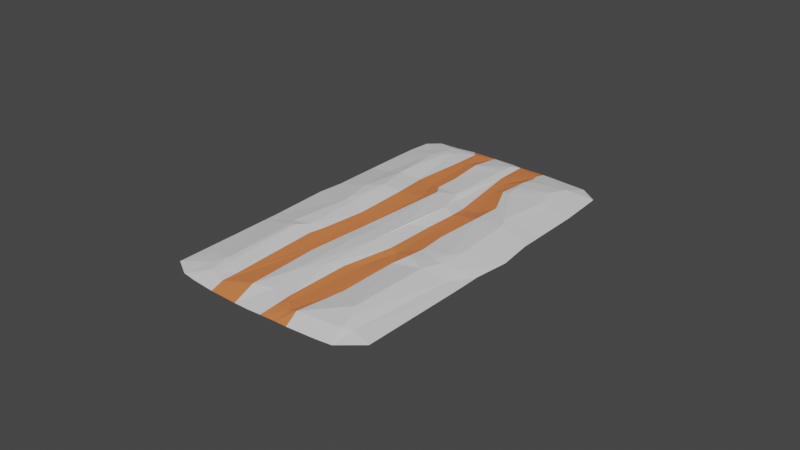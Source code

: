 # Source: road1.blend  (saved by Blender 3.6.11; exported with 4.5.12 LTS)
import bpy
from mathutils import Matrix  # noqa: F401  (used for matrix-valued properties, if any)

bpy.ops.wm.read_factory_settings(use_empty=True)
scene = bpy.context.scene
scene.name = 'Scene'

# ---- materials (node trees are filled in below, after node groups)
mat_material_001 = bpy.data.materials.new('Material.001')
mat_material_001.use_transparent_shadow = False
mat_material_002 = bpy.data.materials.new('Material.002')
mat_material_002.use_transparent_shadow = False

# ---- material node trees
mat_material_001.use_nodes = True; mat_material_001.node_tree.nodes.clear()
_N = mat_material_001.node_tree.nodes; _L = mat_material_001.node_tree.links
n0 = _N.new('ShaderNodeBsdfPrincipled'); n0.name = 'Principled BSDF'; n0.location = (10, 300)
n0.distribution = 'GGX'
n0.subsurface_method = 'RANDOM_WALK_SKIN'
n0.inputs[3].default_value = 1.45
n0.inputs[27].default_value = (0.0, 0.0, 0.0, 1.0)
n0.inputs[28].default_value = 1.0
n1 = _N.new('ShaderNodeOutputMaterial'); n1.name = 'Material Output'; n1.location = (300, 300)
_L.new(n0.outputs[0], n1.inputs[0])
n1.is_active_output = True
mat_material_002.use_nodes = True; mat_material_002.node_tree.nodes.clear()
_N = mat_material_002.node_tree.nodes; _L = mat_material_002.node_tree.links
n0 = _N.new('ShaderNodeBsdfPrincipled'); n0.name = 'Principled BSDF'; n0.location = (10, 300)
n0.distribution = 'GGX'
n0.subsurface_method = 'RANDOM_WALK_SKIN'
n0.inputs[0].default_value = (0.8, 0.2239, 0.07232, 1.0)
n0.inputs[3].default_value = 1.45
n0.inputs[27].default_value = (0.0, 0.0, 0.0, 1.0)
n0.inputs[28].default_value = 1.0
n1 = _N.new('ShaderNodeOutputMaterial'); n1.name = 'Material Output'; n1.location = (300, 300)
_L.new(n0.outputs[0], n1.inputs[0])
n1.is_active_output = True

# ---- world
world_world = bpy.data.worlds.new('World'); scene.world = world_world
world_world.use_nodes = True; world_world.node_tree.nodes.clear()
_N = world_world.node_tree.nodes; _L = world_world.node_tree.links
n0 = _N.new('ShaderNodeOutputWorld'); n0.name = 'World Output'; n0.location = (300, 300)
n1 = _N.new('ShaderNodeBackground'); n1.name = 'Background'; n1.location = (10, 300)
n1.inputs[0].default_value = (0.05088, 0.05088, 0.05088, 1.0)
_L.new(n1.outputs[0], n0.inputs[0])
n0.is_active_output = True
world_world.color = (0.05088, 0.05088, 0.05088)
world_world.use_sun_shadow = False
world_world.sun_shadow_jitter_overblur = 0.0

# ---- meshes
me_mesh = bpy.data.meshes.new('Mesh')
me_mesh.from_pydata([(-3.421, 7.451e-09, 5.387), (-1.53, 7.451e-09, 5.917), (-0.00869, 7.451e-09, 5.948), (0.6808, 0.09982, -4.222), (-0.7965, 7.451e-09, -5.936), (-0.7811, 0.1523, 5.114), (-2.297, 7.451e-09, -5.867), (-2.332, 7.451e-09, 5.835), (3.382, 7.451e-09, 5.21), (-2.296, 0.1936, 4.602), (-3.434, 7.451e-09, -4.779), (1.156, 7.451e-09, -5.889), (2.148, 7.451e-09, 5.854), (3.358, 7.451e-09, -5.312), (2.448, 0.2355, -1.728), (3.445, 7.451e-09, 0.8273), (-2.5, 0.1913, 1.843), (2.391, 0.1935, 4.637), (1.501, 0.2054, 1.363), (1.517, 0.168, 0.7794), (-0.8429, 0.113, 1.669), (-1.402, 0.1677, -1.728), (-1.97, 0.2733, -1.621), (0.0488, 0.1784, 3.029), (-0.9773, 0.11, -2.734), (-0.1653, 0.138, 4.882), (0.8302, 7.451e-09, 5.91), (0.1008, 0.1364, -5.118), (3.447, 7.451e-09, -3.755), (-3.447, 7.451e-09, -3.563), (-2.275, 0.08649, 5.481), (3.447, 7.451e-09, 1.745), (-3.358, 7.451e-09, -5.503), (2.419, 0.1898, 1.127), (-3.443, 7.451e-09, 2.104), (-1.977, 0.135, -5.143), (-1.55, 0.1114, -2.905), (0.699, 0.1094, 1.208), (2.46, 0.1877, -3.757), (2.252, 0.2224, -2.117), (-2.243, 0.219, -2.759), (1.573, 0.1989, -1.654), (-3.426, 7.451e-09, 4.553), (1.296, 0.225, -4.149), (-2.23, 0.2187, -3.573), (-1.403, 0.1089, -4.818), (-3.447, 7.451e-09, 1.651), (0.136, 0.2184, -2.599), (-1.15, 0.1011, 2.425), (0.1243, 0.1975, 1.231), (-0.4186, 0.2177, -2.338), (-0.3167, 0.1645, -4.286), (0.8252, 0.106, -3.591), (2.979, 0.09888, 0.9295), (-2.344, 0.09428, -5.578), (1.358, 0.2377, -3.609), (2.75, 7.451e-09, -5.756), (-2.356, 0.236, 2.095), (0.3688, 0.09398, -4.666), (2.747, 0.08896, 5.076), (2.69, 7.451e-09, 5.793), (1.072, 0.1347, 5.358), (-2.609, 0.1173, -4.998), (2.261, 0.1991, -4.546), (-2.213, 0.2486, 2.081), (-1.962, 0.1931, 1.675), (-2.923, 0.08201, 4.442), (1.122, 0.05851, -5.542), (0.2632, 7.451e-09, -5.879), (0.9065, 7.451e-09, -5.883), (-1.424, 0.07167, -5.667), (-0.601, 7.451e-09, 5.948), (2.494, 0.125, -5.183), (-2.235, 0.1268, 5.278), (1.417, 0.1566, -4.964), (1.185, 0.176, -4.675), (-2.144, 0.1592, -5.019), (-1.601, 0.08788, 5.453), (-1.913, 0.1138, 5.337), (0.0942, 0.09077, -5.619), (3.447, -7.451e-09, -1.432), (-3.445, -7.451e-09, -1.177), (-0.6453, 0.1697, -3.524), (1.103, 0.1853, -3.705), (2.816, 0.1086, -3.741), (-0.9174, 0.1113, 2.717), (0.8625, 0.08759, 5.411), (2.206, 0.2099, 1.701), (-0.6903, 0.149, -2.744), (1.307, 0.1208, 1.9), (-1.682, 0.1239, 2.032), (-0.4057, 0.1911, 3.973), (1.02, 0.1043, 1.315), (2.113, 0.1874, 1.082), (-2.978, 7.451e-09, -5.843), (-2.553, 0.1172, 4.959), (-0.1526, 7.451e-09, 5.955), (-2.076, 0.1885, 4.672), (1.287, 0.1091, 3.795), (-2.811, 7.451e-09, 5.755), (-0.04141, 7.451e-09, -5.927), (0.3208, 7.451e-09, 5.928), (1.204, 0.1103, -5.152), (2.45, 0.1461, 5.219), (-0.7806, 0.1642, -4.827), (-2.448, 0.2354, -1.242), (0.4176, 0.2179, -1.678), (0.8124, 0.1394, -1.46), (-1.582, 0.1024, 4.911), (2.993, 0.0438, 1.624), (1.239, 7.451e-09, 5.909), (-2.443, 0.1762, -4.563), (0.3363, 0.08671, 4.858), (-3.443, 7.451e-09, -4.331), (-2.346, 0.1531, -5.011), (2.163, 0.2342, 4.353), (-1.184, 7.451e-09, 5.929), (-1.657, 7.451e-09, -5.952), (-1.088, 0.1139, -4.748), (1.088, 0.1539, -1.599), (-0.6614, 0.1597, -1.918), (-1.074, 0.1564, -1.738), (0.3512, 0.1369, -2.346), (0.7471, 0.08902, -2.089), (0.9974, 0.09168, -2.09), (1.244, 0.1058, -2.09), (1.601, 0.1823, -2.62), (3.447, 7.451e-09, -2.17), (-1.223, 0.1117, -2.821), (-2.728, 0.1017, -2.722), (-3.446, 7.451e-09, -2.714), (-0.4126, 0.1778, 1.464), (-1.088, 0.105, 1.652), (-1.303, 0.112, 1.455), (-1.575, 0.121, 1.488), (0.3883, 0.1067, 2.803), (0.6912, 0.06044, 2.402), (1.019, 0.1026, 2.23), (3.579, 7.451e-09, -0.2875), (-3.523, 7.451e-09, -0.3785), (-1.414, 0.12, 0.05888), (0.7223, 0.1064, -0.5224), (-2.248, 0.2108, -0.137), (2.519, 0.1963, 0.3897), (2.324, 0.2163, 0.6144), (1.435, 0.1524, -0.145), (0.1576, 0.1849, -0.01332), (0.1933, 0.2192, 0.04686), (0.995, 0.1049, -0.2711), (-2.013, 0.2108, -0.2752), (-0.3063, 0.1737, 0.4527), (-0.76, 0.112, 0.651), (-1.13, 0.1064, 0.3854), (0.5757, 0.09936, 5.106), (0.3632, 0.06753, 5.423), (-0.7228, 0.1032, 5.383)], [], [(10, 113, 111), (111, 114, 62), (23, 135, 37), (2, 101, 25), (6, 54, 117), (2, 25, 96), (17, 103, 59), (1, 30, 7), (3, 102, 67), (4, 70, 118), (9, 73, 97), (39, 127, 84), (91, 20, 85), (23, 37, 49), (106, 146, 141), (22, 105, 142), (19, 92, 18), (49, 131, 91), (64, 65, 57), (33, 109, 53), (15, 109, 31), (89, 86, 98), (108, 85, 48), (91, 85, 5), (5, 85, 77), (50, 106, 47), (128, 36, 21), (24, 82, 118), (105, 40, 129), (111, 44, 76), (27, 47, 58), (58, 47, 122), (27, 51, 47), (108, 78, 77), (0, 99, 95), (71, 77, 116), (20, 132, 48), (19, 145, 148, 92), (135, 136, 92, 37), (11, 69, 67), (108, 64, 97), (115, 61, 17), (64, 57, 9), (27, 68, 79), (32, 54, 94), (4, 79, 100), (118, 104, 4), (53, 138, 143), (94, 54, 6), (63, 55, 38), (43, 55, 63), (38, 55, 39), (79, 68, 100), (9, 57, 34), (34, 57, 16), (115, 89, 98), (87, 18, 89), (59, 60, 8), (98, 61, 115), (17, 61, 103), (10, 62, 32), (111, 62, 10), (19, 144, 145), (39, 41, 14), (39, 83, 126), (86, 153, 154), (91, 112, 23), (112, 91, 25), (97, 64, 9), (65, 64, 90), (66, 42, 0), (66, 34, 42), (67, 68, 58), (67, 69, 68), (58, 68, 27), (67, 58, 3), (86, 26, 61), (61, 110, 12), (61, 26, 110), (48, 133, 134, 90), (48, 132, 133), (155, 71, 25), (5, 155, 25), (116, 77, 1), (13, 56, 72), (12, 60, 61), (73, 99, 30), (95, 73, 9), (95, 99, 73), (75, 102, 3), (102, 74, 72), (75, 74, 102), (55, 43, 83), (43, 75, 83), (63, 75, 43), (76, 114, 111), (114, 76, 54), (54, 76, 35), (77, 78, 30), (77, 30, 1), (22, 21, 36), (40, 22, 36), (47, 51, 82), (81, 105, 129, 130), (46, 142, 139), (76, 44, 35), (111, 40, 44), (39, 55, 83), (118, 45, 24), (88, 82, 24), (104, 118, 82), (24, 128, 21), (35, 36, 45), (126, 83, 52), (84, 38, 39), (13, 72, 28), (72, 84, 28), (38, 84, 72), (49, 146, 147), (77, 85, 108), (48, 85, 20), (59, 109, 17), (31, 109, 59), (53, 109, 15), (53, 143, 33), (22, 40, 105), (57, 65, 16), (16, 46, 34), (106, 141, 107), (47, 88, 50), (82, 88, 47), (37, 92, 148, 141), (136, 137, 92), (137, 89, 92), (87, 109, 33), (115, 17, 87), (22, 142, 149), (65, 90, 134), (108, 48, 90), (91, 131, 20), (49, 91, 23), (18, 93, 19), (22, 149, 140, 21), (89, 18, 92), (87, 93, 18), (33, 93, 87), (36, 44, 40), (36, 35, 44), (84, 127, 28), (104, 51, 27), (51, 104, 82), (79, 104, 27), (4, 104, 79), (97, 78, 108), (97, 73, 78), (78, 73, 30), (45, 70, 35), (118, 70, 45), (83, 75, 52), (75, 3, 52), (67, 72, 11), (67, 102, 72), (60, 103, 61), (59, 103, 60), (96, 25, 71), (50, 88, 24), (117, 70, 4), (70, 54, 35), (117, 54, 70), (86, 101, 26), (154, 101, 86), (95, 66, 0), (66, 9, 34), (95, 9, 66), (64, 108, 90), (91, 5, 25), (63, 74, 75), (72, 74, 63), (59, 8, 31), (115, 87, 89), (98, 86, 61), (11, 72, 56), (38, 72, 63), (62, 54, 32), (62, 114, 54), (30, 99, 7), (111, 113, 29), (125, 126, 52), (124, 125, 52), (124, 52, 3), (123, 124, 3, 58), (122, 123, 58), (50, 24, 120), (121, 120, 24), (21, 121, 24), (14, 138, 80), (122, 47, 106), (106, 107, 123, 122), (107, 124, 123), (107, 119, 125, 124), (119, 41, 126, 125), (39, 126, 41), (14, 80, 127, 39), (45, 128, 24), (45, 36, 128), (129, 40, 111), (129, 111, 29), (130, 129, 29), (50, 150, 147), (20, 131, 150, 151), (50, 120, 151), (132, 20, 151, 152), (133, 132, 152, 140), (134, 133, 140), (65, 134, 140), (23, 112, 135), (136, 153, 86, 137), (86, 89, 137), (17, 109, 87), (141, 146, 49, 37), (142, 46, 16), (148, 119, 107), (148, 145, 41, 119), (143, 14, 41, 144), (145, 144, 41), (139, 142, 105, 81), (147, 106, 50), (141, 148, 107), (149, 142, 16, 65), (143, 144, 93, 33), (144, 19, 93), (140, 149, 65), (138, 53, 15), (147, 150, 131, 49), (151, 150, 50), (152, 151, 120, 121), (140, 152, 121, 21), (147, 146, 106), (112, 153, 136, 135), (154, 153, 112), (25, 101, 154), (154, 112, 25), (77, 155, 5), (77, 71, 155), (143, 138, 14)])
me_mesh.polygons.foreach_set('use_smooth', [True] * 245)
me_mesh.polygons.foreach_set('material_index', [0, 0, 0, 0, 0, 0, 0, 0, 1, 1, 0, 0, 0, 0, 0, 0, 1, 0, 0, 0, 0, 1, 1, 0, 1, 0, 1, 1, 0, 0, 0, 0, 0, 0, 0, 1, 1, 1, 1, 1, 0, 0, 0, 0, 0, 0, 1, 0, 0, 0, 0, 0, 0, 0, 0, 0, 0, 0, 0, 0, 0, 0, 0, 0, 0, 1, 0, 0, 0, 0, 0, 0, 1, 1, 0, 1, 1, 0, 1, 1, 1, 0, 0, 1, 0, 0, 0, 0, 0, 1, 0, 0, 0, 0, 0, 0, 0, 0, 0, 0, 0, 0, 0, 0, 0, 0, 0, 0, 1, 1, 1, 1, 0, 1, 0, 0, 0, 0, 0, 1, 1, 0, 0, 0, 0, 0, 0, 0, 0, 0, 0, 1, 1, 1, 0, 0, 0, 0, 1, 0, 0, 0, 0, 1, 0, 0, 0, 0, 0, 0, 0, 0, 0, 0, 0, 0, 0, 1, 1, 1, 0, 0, 0, 0, 0, 1, 1, 0, 0, 1, 1, 0, 0, 0, 0, 0, 0, 0, 0, 0, 1, 0, 0, 0, 0, 0, 0, 1, 1, 1, 1, 0, 1, 1, 1, 0, 0, 0, 1, 1, 1, 0, 0, 1, 1, 0, 0, 0, 0, 0, 1, 1, 1, 1, 0, 0, 1, 1, 0, 0, 0, 1, 1, 0, 0, 0, 0, 1, 0, 0, 0, 0, 0, 0, 0, 1, 1, 0, 1, 1, 0, 0, 1, 1, 0])
_k = set([(0, 66), (0, 95), (1, 30), (1, 77), (3, 52), (3, 58), (3, 67), (3, 75), (3, 102), (3, 124), (4, 70), (4, 79), (4, 104), (4, 118), (5, 25), (5, 77), (5, 85), (5, 91), (5, 155), (6, 54), (8, 59), (9, 34), (9, 57), (9, 64), (9, 66), (9, 73), (9, 95), (9, 97), (10, 62), (10, 111), (11, 72), (13, 72), (14, 39), (14, 41), (14, 80), (14, 138), (14, 143), (15, 53), (15, 109), (16, 34), (16, 46), (16, 57), (16, 65), (16, 142), (17, 59), (17, 87), (17, 103), (17, 109), (17, 115), (18, 19), (18, 87), (18, 89), (18, 92), (18, 93), (19, 92), (19, 93), (19, 144), (19, 145), (20, 48), (20, 85), (20, 91), (20, 151), (21, 22), (21, 36), (21, 121), (21, 128), (21, 140), (22, 40), (22, 105), (22, 142), (22, 149), (23, 37), (23, 49), (23, 91), (23, 112), (24, 45), (24, 50), (24, 82), (24, 88), (24, 118), (24, 120), (24, 121), (24, 128), (25, 71), (25, 91), (25, 112), (25, 154), (26, 61), (26, 86), (27, 47), (27, 51), (27, 58), (27, 68), (27, 79), (27, 104), (28, 72), (28, 84), (29, 111), (29, 129), (30, 73), (30, 99), (31, 59), (32, 54), (32, 62), (33, 53), (33, 87), (33, 93), (33, 109), (33, 143), (34, 57), (34, 66), (35, 36), (35, 44), (35, 45), (35, 54), (35, 70), (35, 76), (36, 40), (36, 44), (36, 45), (36, 128), (37, 49), (37, 92), (37, 135), (37, 141), (38, 39), (38, 55), (38, 63), (38, 84), (39, 41), (39, 55), (39, 83), (39, 84), (39, 126), (39, 127), (40, 44), (40, 105), (40, 111), (40, 129), (41, 119), (41, 126), (41, 144), (41, 145), (43, 55), (43, 63), (43, 75), (43, 83), (44, 76), (44, 111), (45, 70), (45, 118), (45, 128), (46, 142), (47, 50), (47, 51), (47, 58), (47, 82), (47, 88), (47, 106), (47, 122), (48, 108), (48, 132), (49, 91), (49, 131), (49, 146), (49, 147), (50, 88), (50, 120), (50, 147), (50, 150), (50, 151), (51, 82), (51, 104), (52, 75), (52, 83), (52, 124), (52, 125), (52, 126), (53, 109), (53, 138), (53, 143), (54, 62), (54, 70), (54, 76), (54, 94), (54, 114), (54, 117), (55, 63), (55, 83), (56, 72), (57, 64), (57, 65), (58, 67), (58, 68), (58, 122), (58, 123), (59, 60), (59, 103), (59, 109), (60, 61), (60, 103), (61, 86), (61, 98), (61, 103), (61, 110), (61, 115), (62, 111), (62, 114), (63, 72), (63, 74), (64, 65), (64, 97), (64, 108), (65, 90), (65, 134), (65, 140), (65, 149), (66, 95), (67, 68), (67, 72), (68, 79), (70, 118), (71, 155), (72, 74), (72, 84), (72, 102), (73, 78), (73, 97), (73, 99), (74, 75), (74, 102), (75, 83), (75, 102), (76, 111), (76, 114), (77, 78), (77, 85), (77, 108), (78, 97), (78, 108), (79, 100), (79, 104), (81, 105), (82, 88), (82, 104), (83, 126), (85, 91), (85, 108), (86, 89), (86, 98), (86, 101), (86, 137), (86, 153), (86, 154), (87, 89), (87, 93), (87, 109), (87, 115), (89, 92), (89, 98), (89, 115), (90, 108), (90, 134), (91, 112), (91, 131), (92, 136), (92, 137), (92, 148), (93, 144), (95, 99), (97, 108), (101, 154), (104, 118), (105, 129), (105, 142), (106, 107), (106, 122), (106, 141), (106, 146), (106, 147), (107, 119), (107, 123), (107, 124), (107, 141), (111, 114), (111, 129), (112, 135), (112, 153), (112, 154), (119, 125), (119, 148), (120, 121), (120, 151), (121, 152), (122, 123), (123, 124), (124, 125), (125, 126), (129, 130), (131, 150), (132, 133), (132, 152), (134, 140), (135, 136), (136, 137), (136, 153), (139, 142), (140, 149), (140, 152), (141, 146), (141, 148), (142, 149), (143, 144), (144, 145), (145, 148), (146, 147), (147, 150), (150, 151), (151, 152), (153, 154)])
me_mesh.attributes.new('sharp_edge', 'BOOLEAN', 'EDGE').data.foreach_set('value', [ (min(e.vertices), max(e.vertices)) in _k for e in me_mesh.edges])
_uv = me_mesh.uv_layers.new(name='map1')
_uv.uv.foreach_set('vector', [0.4361, 0.3065, 0.4361, 0.3065, 0.4361, 0.3065, 0.4361, 0.3065, 0.4361, 0.3065, 0.4361, 0.3065, 0.4361, 0.2784, 0.4361, 0.2784, 0.4361, 0.2784, 0.4361, 0.3065, 0.4361, 0.3065, 0.4361, 0.3065, 0.4361, 0.3065, 0.4361, 0.3065, 0.4361, 0.3065, 0.4361, 0.3065, 0.4361, 0.3065, 0.4361, 0.3065, 0.4361, 0.3065, 0.4361, 0.3065, 0.4361, 0.3065, 0.4361, 0.3065, 0.4361, 0.3065, 0.4361, 0.3065, 0.4361, 0.3065, 0.4361, 0.3065, 0.4361, 0.3065, 0.4361, 0.2784, 0.4361, 0.2784, 0.4361, 0.2784, 0.4361, 0.3065, 0.4361, 0.3065, 0.4361, 0.3065, 0.4361, 0.3065, 0.4361, 0.3065, 0.4361, 0.3065, 0.4361, 0.3065, 0.4361, 0.3065, 0.4361, 0.3065, 0.4361, 0.2784, 0.4361, 0.2784, 0.4361, 0.2784, 0.4361, 0.2784, 0.4361, 0.2784, 0.4361, 0.2784, 0.4361, 0.3065, 0.4361, 0.3065, 0.4361, 0.3065, 0.4361, 0.3065, 0.4361, 0.3065, 0.4361, 0.3065, 0.4361, 0.3065, 0.4361, 0.3065, 0.4361, 0.3065, 0.4361, 0.3065, 0.4361, 0.3065, 0.4361, 0.3065, 0.4361, 0.3065, 0.4361, 0.3065, 0.4361, 0.3065, 0.4361, 0.3065, 0.4361, 0.3065, 0.4361, 0.3065, 0.4361, 0.3065, 0.4361, 0.3065, 0.4361, 0.3065, 0.4361, 0.2784, 0.4361, 0.2784, 0.4361, 0.2784, 0.4361, 0.3065, 0.4361, 0.3065, 0.4361, 0.3065, 0.4361, 0.2784, 0.4361, 0.2784, 0.4361, 0.2784, 0.4361, 0.3065, 0.4361, 0.3065, 0.4361, 0.3065, 0.4361, 0.3065, 0.4361, 0.3065, 0.4361, 0.3065, 0.4361, 0.2784, 0.4361, 0.2784, 0.4361, 0.2784, 0.4361, 0.3065, 0.4361, 0.3065, 0.4361, 0.3065, 0.4361, 0.3065, 0.4361, 0.3065, 0.4361, 0.3065, 0.4361, 0.3065, 0.4361, 0.3065, 0.4361, 0.3065, 0.4361, 0.3065, 0.4361, 0.3065, 0.4361, 0.3065, 0.4361, 0.3065, 0.4361, 0.3065, 0.4361, 0.3065, 0.4361, 0.3065, 0.4361, 0.3065, 0.4361, 0.3065, 0.4361, 0.3065, 0.4361, 0.3065, 0.4361, 0.3065, 0.4361, 0.2784, 0.4361, 0.2784, 0.4361, 0.2784, 0.4361, 0.2784, 0.4361, 0.2784, 0.4361, 0.2784, 0.4361, 0.3065, 0.4361, 0.3065, 0.4361, 0.3065, 0.4361, 0.3065, 0.4361, 0.2784, 0.4361, 0.2784, 0.4361, 0.2784, 0.4361, 0.2784, 0.4361, 0.3065, 0.4361, 0.3065, 0.4361, 0.3065, 0.4361, 0.3065, 0.4361, 0.3065, 0.4361, 0.3065, 0.4361, 0.3065, 0.4361, 0.3065, 0.4361, 0.3065, 0.4361, 0.3065, 0.4361, 0.3065, 0.4361, 0.3065, 0.4361, 0.3065, 0.4361, 0.3065, 0.4361, 0.3065, 0.4361, 0.3065, 0.4361, 0.3065, 0.4361, 0.3065, 0.4361, 0.3065, 0.4361, 0.3065, 0.4361, 0.3065, 0.4361, 0.2784, 0.4361, 0.2784, 0.4361, 0.2784, 0.4361, 0.3065, 0.4361, 0.3065, 0.4361, 0.3065, 0.4361, 0.3065, 0.4361, 0.3065, 0.4361, 0.3065, 0.4361, 0.3065, 0.4361, 0.3065, 0.4361, 0.3065, 0.4361, 0.3065, 0.4361, 0.3065, 0.4361, 0.3065, 0.4361, 0.3065, 0.4361, 0.3065, 0.4361, 0.3065, 0.4361, 0.3065, 0.4361, 0.3065, 0.4361, 0.3065, 0.4361, 0.3065, 0.4361, 0.3065, 0.4361, 0.3065, 0.4361, 0.3065, 0.4361, 0.3065, 0.4361, 0.3065, 0.4361, 0.3065, 0.4361, 0.3065, 0.4361, 0.3065, 0.4361, 0.3065, 0.4361, 0.3065, 0.4361, 0.3065, 0.4361, 0.3065, 0.4361, 0.3065, 0.4361, 0.3065, 0.4361, 0.3065, 0.4361, 0.3065, 0.4361, 0.3065, 0.4361, 0.3065, 0.4361, 0.3065, 0.4361, 0.3065, 0.4361, 0.3065, 0.4361, 0.3065, 0.4361, 0.3065, 0.4361, 0.3065, 0.4361, 0.3065, 0.4361, 0.3065, 0.4361, 0.3065, 0.4361, 0.3065, 0.4361, 0.3065, 0.4361, 0.3065, 0.4361, 0.3065, 0.4361, 0.3065, 0.4361, 0.3065, 0.4361, 0.3065, 0.4361, 0.3065, 0.4361, 0.2784, 0.4361, 0.2784, 0.4361, 0.2784, 0.4361, 0.3065, 0.4361, 0.3065, 0.4361, 0.3065, 0.4361, 0.3065, 0.4361, 0.3065, 0.4361, 0.3065, 0.4361, 0.3065, 0.4361, 0.3065, 0.4361, 0.3065, 0.4361, 0.3065, 0.4361, 0.3065, 0.4361, 0.3065, 0.4361, 0.3065, 0.4361, 0.3065, 0.4361, 0.3065, 0.4361, 0.3065, 0.4361, 0.3065, 0.4361, 0.3065, 0.4361, 0.2784, 0.4361, 0.2784, 0.4361, 0.2784, 0.4361, 0.2784, 0.4361, 0.2784, 0.4361, 0.2784, 0.4361, 0.3065, 0.4361, 0.3065, 0.4361, 0.3065, 0.4361, 0.2784, 0.4361, 0.2784, 0.4361, 0.2784, 0.4361, 0.3065, 0.4361, 0.3065, 0.4361, 0.3065, 0.4361, 0.3065, 0.4361, 0.3065, 0.4361, 0.3065, 0.4361, 0.3065, 0.4361, 0.3065, 0.4361, 0.3065, 0.4361, 0.2784, 0.4361, 0.2784, 0.4361, 0.2784, 0.4361, 0.2784, 0.4361, 0.2784, 0.4361, 0.2784, 0.4361, 0.2784, 0.4362, 0.3064, 0.4362, 0.3064, 0.4362, 0.3064, 0.4362, 0.3064, 0.4362, 0.3064, 0.4362, 0.3064, 0.4361, 0.2784, 0.4361, 0.2784, 0.4361, 0.2784, 0.4361, 0.3065, 0.4361, 0.3065, 0.4361, 0.3065, 0.4361, 0.3065, 0.4361, 0.3065, 0.4361, 0.3065, 0.4361, 0.3065, 0.4361, 0.3065, 0.4361, 0.3065, 0.4361, 0.3065, 0.4361, 0.3065, 0.4361, 0.3065, 0.4361, 0.3065, 0.4361, 0.3065, 0.4361, 0.3065, 0.4361, 0.3065, 0.4361, 0.3065, 0.4361, 0.3065, 0.4361, 0.3065, 0.4361, 0.3065, 0.4361, 0.3065, 0.4361, 0.3065, 0.4361, 0.3065, 0.4361, 0.3065, 0.4361, 0.3065, 0.4361, 0.3065, 0.4361, 0.3065, 0.4361, 0.3065, 0.4361, 0.3065, 0.4361, 0.3065, 0.4361, 0.3065, 0.4361, 0.3065, 0.4361, 0.3065, 0.4361, 0.3065, 0.4361, 0.3065, 0.4361, 0.3065, 0.4361, 0.3065, 0.4361, 0.3065, 0.4361, 0.3065, 0.4361, 0.3065, 0.4361, 0.3065, 0.4361, 0.3065, 0.4361, 0.3065, 0.4361, 0.3065, 0.4361, 0.3065, 0.4361, 0.3065, 0.4361, 0.3065, 0.4361, 0.3065, 0.4361, 0.3065, 0.4361, 0.3065, 0.4361, 0.3065, 0.4361, 0.3065, 0.4361, 0.3065, 0.4361, 0.3065, 0.4361, 0.3065, 0.4361, 0.3065, 0.4361, 0.3065, 0.4361, 0.3065, 0.4361, 0.3065, 0.4361, 0.3065, 0.4361, 0.3065, 0.4361, 0.3065, 0.4361, 0.3065, 0.4361, 0.3065, 0.4361, 0.3065, 0.4361, 0.3065, 0.4361, 0.3065, 0.4361, 0.3065, 0.4361, 0.3065, 0.4361, 0.3065, 0.4361, 0.3065, 0.4361, 0.3065, 0.4361, 0.3065, 0.4361, 0.2784, 0.4361, 0.2784, 0.4361, 0.2784, 0.4361, 0.2784, 0.4361, 0.2784, 0.4361, 0.2784, 0.4361, 0.2784, 0.4361, 0.2784, 0.4361, 0.2784, 0.4361, 0.2784, 0.4361, 0.2784, 0.4361, 0.2784, 0.4361, 0.3065, 0.4361, 0.3065, 0.4361, 0.3065, 0.4361, 0.3065, 0.4361, 0.3065, 0.4361, 0.3065, 0.4361, 0.3065, 0.4361, 0.3065, 0.4361, 0.3065, 0.4361, 0.3065, 0.4361, 0.3065, 0.4361, 0.3065, 0.4361, 0.3065, 0.4361, 0.3065, 0.4361, 0.3065, 0.4361, 0.3065, 0.4361, 0.3065, 0.4361, 0.3065, 0.4361, 0.3065, 0.4361, 0.3065, 0.4361, 0.3065, 0.4361, 0.2784, 0.4361, 0.2784, 0.4361, 0.2784, 0.4361, 0.2784, 0.4361, 0.2784, 0.4361, 0.2784, 0.4361, 0.3065, 0.4361, 0.3065, 0.4361, 0.3065, 0.4361, 0.3065, 0.4361, 0.3065, 0.4361, 0.3065, 0.4361, 0.3065, 0.4361, 0.3065, 0.4361, 0.3065, 0.4361, 0.3065, 0.4361, 0.3065, 0.4361, 0.3065, 0.4361, 0.3065, 0.4361, 0.3065, 0.4361, 0.3065, 0.4361, 0.3065, 0.4361, 0.3065, 0.4361, 0.3065, 0.4361, 0.3065, 0.4361, 0.3065, 0.4361, 0.3065, 0.4361, 0.2784, 0.4361, 0.2784, 0.4361, 0.2784, 0.4361, 0.3065, 0.4361, 0.3065, 0.4361, 0.3065, 0.4361, 0.3065, 0.4361, 0.3065, 0.4361, 0.3065, 0.4361, 0.2784, 0.4361, 0.2784, 0.4361, 0.2784, 0.4361, 0.2784, 0.4361, 0.2784, 0.4361, 0.2784, 0.4361, 0.2784, 0.4361, 0.3065, 0.4361, 0.3065, 0.4361, 0.3065, 0.4361, 0.3065, 0.4361, 0.3065, 0.4361, 0.3065, 0.4361, 0.3065, 0.4361, 0.3065, 0.4361, 0.3065, 0.4361, 0.3065, 0.4361, 0.3065, 0.4361, 0.3065, 0.4361, 0.3065, 0.4361, 0.3065, 0.4361, 0.3065, 0.4361, 0.2784, 0.4361, 0.2784, 0.4361, 0.2784, 0.4361, 0.3065, 0.4361, 0.3065, 0.4361, 0.3065, 0.4361, 0.3065, 0.4361, 0.3065, 0.4361, 0.3065, 0.4361, 0.3065, 0.4361, 0.3065, 0.4361, 0.3065, 0.4361, 0.3065, 0.4361, 0.3065, 0.4361, 0.3065, 0.4361, 0.3065, 0.4361, 0.3065, 0.4361, 0.3065, 0.4361, 0.3065, 0.4361, 0.3065, 0.4361, 0.3065, 0.4361, 0.3065, 0.4361, 0.3065, 0.4361, 0.3065, 0.4361, 0.3065, 0.4361, 0.3065, 0.4361, 0.3065, 0.4361, 0.3065, 0.4361, 0.3065, 0.4361, 0.3065, 0.4361, 0.3065, 0.4361, 0.3065, 0.4361, 0.3065, 0.4361, 0.3065, 0.4361, 0.3065, 0.4361, 0.3065, 0.4361, 0.3065, 0.4361, 0.3065, 0.4361, 0.3065, 0.4361, 0.3065, 0.4361, 0.3065, 0.4361, 0.3065, 0.4361, 0.3065, 0.4361, 0.3065, 0.4361, 0.3065, 0.4361, 0.3065, 0.4361, 0.3065, 0.4361, 0.3065, 0.4361, 0.3065, 0.4361, 0.3065, 0.4361, 0.3065, 0.4361, 0.3065, 0.4361, 0.3065, 0.4361, 0.3065, 0.4361, 0.3065, 0.4361, 0.3065, 0.4361, 0.3065, 0.4361, 0.3065, 0.4361, 0.2784, 0.4361, 0.2784, 0.4361, 0.2784, 0.4361, 0.3065, 0.4361, 0.3065, 0.4361, 0.3065, 0.4361, 0.3065, 0.4361, 0.3065, 0.4361, 0.3065, 0.4361, 0.3065, 0.4361, 0.3065, 0.4361, 0.3065, 0.4361, 0.3065, 0.4361, 0.3065, 0.4361, 0.3065, 0.4361, 0.3065, 0.4361, 0.3065, 0.4361, 0.3065, 0.4361, 0.3065, 0.4361, 0.3065, 0.4361, 0.3065, 0.4361, 0.3065, 0.4361, 0.3065, 0.4361, 0.3065, 0.4361, 0.2784, 0.4361, 0.2784, 0.4361, 0.2784, 0.4361, 0.2784, 0.4361, 0.2784, 0.4361, 0.2784, 0.4361, 0.3065, 0.4361, 0.3065, 0.4361, 0.3065, 0.4361, 0.3065, 0.4361, 0.3065, 0.4361, 0.3065, 0.4361, 0.2784, 0.4361, 0.2784, 0.4361, 0.2784, 0.4361, 0.2784, 0.4361, 0.2784, 0.4361, 0.2784, 0.4361, 0.3065, 0.4361, 0.3065, 0.4361, 0.3065, 0.4361, 0.3065, 0.4361, 0.3065, 0.4361, 0.3065, 0.4361, 0.3065, 0.4361, 0.3065, 0.4361, 0.3065, 0.4361, 0.3065, 0.4361, 0.3065, 0.4361, 0.3065, 0.4361, 0.3065, 0.4361, 0.3065, 0.4361, 0.3065, 0.4361, 0.3065, 0.4361, 0.3065, 0.4361, 0.3065, 0.4361, 0.3065, 0.4361, 0.3065, 0.4361, 0.3065, 0.4361, 0.3065, 0.4361, 0.3065, 0.4361, 0.3065, 0.4361, 0.3065, 0.4361, 0.3065, 0.4361, 0.3065, 0.4361, 0.3065, 0.4361, 0.3065, 0.4361, 0.3065, 0.4361, 0.3065, 0.4361, 0.3065, 0.4361, 0.3065, 0.4361, 0.3065, 0.4361, 0.3065, 0.4361, 0.3065, 0.4361, 0.3065, 0.4361, 0.3065, 0.4361, 0.3065, 0.4361, 0.3065, 0.4361, 0.3065, 0.4361, 0.3065, 0.4361, 0.3065, 0.4361, 0.3065, 0.4361, 0.3065, 0.4361, 0.3065, 0.4361, 0.3065, 0.4361, 0.3065, 0.4361, 0.3065, 0.4361, 0.3065, 0.4361, 0.3065, 0.4361, 0.3065, 0.4361, 0.3065, 0.4361, 0.3065, 0.4361, 0.3065, 0.4361, 0.3065, 0.4361, 0.3065, 0.4361, 0.2784, 0.4361, 0.2784, 0.4361, 0.2784, 0.4361, 0.2784, 0.4361, 0.2784, 0.4361, 0.2784, 0.4361, 0.2784, 0.4361, 0.2784, 0.4361, 0.2784, 0.4361, 0.2784, 0.4361, 0.2784, 0.4361, 0.2784, 0.4361, 0.2784, 0.4361, 0.2784, 0.4361, 0.2784, 0.4361, 0.2784, 0.4361, 0.3065, 0.4361, 0.3065, 0.4361, 0.3065, 0.4361, 0.3065, 0.4361, 0.3065, 0.4361, 0.3065, 0.4361, 0.2784, 0.4361, 0.2784, 0.4361, 0.2784, 0.4361, 0.2784, 0.4361, 0.2784, 0.4361, 0.2784, 0.4361, 0.2784, 0.4361, 0.3065, 0.4361, 0.3065, 0.4361, 0.3065, 0.4361, 0.3065, 0.4361, 0.3065, 0.4361, 0.3065, 0.4361, 0.3065, 0.4361, 0.3065, 0.4361, 0.3065, 0.4361, 0.3065, 0.4361, 0.3065, 0.4361, 0.3065, 0.4361, 0.3065, 0.4361, 0.3065, 0.4361, 0.3065, 0.4361, 0.2784, 0.4361, 0.2784, 0.4361, 0.2784, 0.4361, 0.3065, 0.4361, 0.3065, 0.4361, 0.3065, 0.4361, 0.3065, 0.4361, 0.3065, 0.4361, 0.3065, 0.4361, 0.3065, 0.4361, 0.3065, 0.4361, 0.3065, 0.4361, 0.3065, 0.4361, 0.3065, 0.4361, 0.3065, 0.4361, 0.3065, 0.4361, 0.3065, 0.4361, 0.3065, 0.4361, 0.3065, 0.4361, 0.3065, 0.4361, 0.3065, 0.4361, 0.3065, 0.4361, 0.2784, 0.4361, 0.2784, 0.4361, 0.2784, 0.4361, 0.2784, 0.4361, 0.2784, 0.4361, 0.2784, 0.4361, 0.2784, 0.4361, 0.2784, 0.4361, 0.2784, 0.4361, 0.2784, 0.4361, 0.2784, 0.4361, 0.2784, 0.4361, 0.2784, 0.4361, 0.2784, 0.4361, 0.3065, 0.4361, 0.3065, 0.4361, 0.3065, 0.4361, 0.2784, 0.4361, 0.2784, 0.4361, 0.2784, 0.4361, 0.2784, 0.4361, 0.2784, 0.4361, 0.2784, 0.4361, 0.2784, 0.4361, 0.3065, 0.4361, 0.3065, 0.4361, 0.3065, 0.4361, 0.3065, 0.4361, 0.3065, 0.4361, 0.3065, 0.4361, 0.2784, 0.4361, 0.2784, 0.4361, 0.2784, 0.4361, 0.2784, 0.4361, 0.3065, 0.4361, 0.3065, 0.4361, 0.3065, 0.4361, 0.3065, 0.4361, 0.3065, 0.4361, 0.3065, 0.4361, 0.3065, 0.4361, 0.3065, 0.4361, 0.3065, 0.4361, 0.3065, 0.4361, 0.3065, 0.4361, 0.3065, 0.4361, 0.3065, 0.4361, 0.3065, 0.4361, 0.3065, 0.4361, 0.3065, 0.4361, 0.3065, 0.4361, 0.3065, 0.4361, 0.3065, 0.4361, 0.3065, 0.4361, 0.3065, 0.4361, 0.3065, 0.4361, 0.3065, 0.4361, 0.3065, 0.4361, 0.2784, 0.4361, 0.2784, 0.4361, 0.2784, 0.4361, 0.3065, 0.4361, 0.3065, 0.4361, 0.3065, 0.4361, 0.3065, 0.4361, 0.3065, 0.4361, 0.3065, 0.4361, 0.3065, 0.4361, 0.3065, 0.4361, 0.3065, 0.4361, 0.3065, 0.4361, 0.3065, 0.4361, 0.3065, 0.4361, 0.3065, 0.4361, 0.3065, 0.4361, 0.3065, 0.4361, 0.3065, 0.4361, 0.3065, 0.4361, 0.3065, 0.4361, 0.3065, 0.4361, 0.3065, 0.4361, 0.3065, 0.4361, 0.3065, 0.4361, 0.3065, 0.4361, 0.3065, 0.4361, 0.2784, 0.4361, 0.2784, 0.4361, 0.2784, 0.4361, 0.2784, 0.4361, 0.2784, 0.4361, 0.2784, 0.4361, 0.2784, 0.4361, 0.2784, 0.4361, 0.3065, 0.4361, 0.3065, 0.4361, 0.3065, 0.4361, 0.2784, 0.4361, 0.2784, 0.4361, 0.2784, 0.4361, 0.2784, 0.4361, 0.2784, 0.4361, 0.2784, 0.4361, 0.2784, 0.4361, 0.3065, 0.4361, 0.3065, 0.4361, 0.3065, 0.4361, 0.3065, 0.4361, 0.3065, 0.4361, 0.3065, 0.4361, 0.2784, 0.4361, 0.2784, 0.4361, 0.2784, 0.4361, 0.2784, 0.4361, 0.2784, 0.4361, 0.2784, 0.4361, 0.3065, 0.4361, 0.3065, 0.4361, 0.3065])
me_mesh.materials.append(mat_material_001)
me_mesh.materials.append(mat_material_002)
me_mesh.update()
me_mesh.normals_split_custom_set([tuple(v) for v in zip(*[iter([-0.1743, 0.9847, -0.003519, -0.1743, 0.9847, -0.003327, -0.1743, 0.9847, -0.00328, -0.1384, 0.9871, -0.08073, -0.1384, 0.9871, -0.08073, -0.1384, 0.9871, -0.08073, 0.2214, 0.9749, 0.02354, 0.2303, 0.9724, 0.03744, 0.2366, 0.9704, 0.04772, 0.004404, 0.9918, 0.1278, -0.001583, 0.9913, 0.1314, 0.00568, 0.9917, 0.1282, -0.04218, 0.9477, -0.3164, -0.04218, 0.9477, -0.3164, -0.04218, 0.9477, -0.3164, 0.004404, 0.9918, 0.1278, 0.00568, 0.9917, 0.1282, 0.004389, 0.9918, 0.1279, 0.2147, 0.975, 0.05774, 0.2147, 0.975, 0.05774, 0.2147, 0.975, 0.05774, -0.02395, 0.972, 0.2337, -0.03524, 0.9721, 0.2321, -0.03139, 0.9721, 0.2326, -0.1822, 0.979, -0.09153, -0.1108, 0.9887, -0.1005, -0.06593, 0.9902, -0.1235, 0.08127, 0.9938, -0.07539, 0.08127, 0.9938, -0.07539, 0.08127, 0.9938, -0.07539, -0.008094, 0.995, 0.0991, -0.008094, 0.995, 0.0991, -0.008094, 0.995, 0.0991, 0.1826, 0.9832, -0.005354, 0.1723, 0.985, -0.001083, 0.1812, 0.9834, -0.004778, -0.1349, 0.9908, -0.008001, -0.1349, 0.9908, -0.008001, -0.1349, 0.9908, -0.008001, 0.1521, 0.9882, 0.01689, 0.1521, 0.9882, 0.01689, 0.1521, 0.9882, 0.01689, 0.1794, 0.9826, 0.04754, 0.1794, 0.9826, 0.04754, 0.1794, 0.9826, 0.04754, -0.05376, 0.998, 0.03197, -0.05376, 0.998, 0.03197, -0.05376, 0.998, 0.03197, -0.1987, 0.9777, -0.06782, -0.1987, 0.9777, -0.06782, -0.1987, 0.9777, -0.06782, -0.0389, 0.9992, -0.005188, -0.0389, 0.9992, -0.005188, -0.0389, 0.9992, -0.005188, -0.1042, 0.9748, -0.1974, -0.1042, 0.9748, -0.1974, -0.1042, 0.9748, -0.1974, 0.1853, 0.9799, 0.07381, 0.1853, 0.9799, 0.07381, 0.1853, 0.9799, 0.07381, 0.09617, 0.9954, -0.0002503, 0.09696, 0.9953, -0.003232, 0.09625, 0.9954, -0.0005472, -0.02809, 0.9996, 0.005908, -0.02809, 0.9996, 0.005908, -0.02809, 0.9996, 0.005908, -0.03542, 0.9994, -0.006673, -0.04072, 0.9992, -0.002188, -0.03654, 0.9993, -0.005781, -0.1313, 0.9913, -0.009501, -0.1313, 0.9913, -0.009501, -0.1313, 0.9913, -0.009501, -0.08343, 0.9964, -0.01231, -0.08343, 0.9964, -0.01231, -0.08343, 0.9964, -0.01231, 0.0001303, 1.0, -0.0005219, -0.0006392, 1.0, 0.000453, -0.0008983, 1.0, 0.0007812, 0.01177, 0.9987, -0.04919, 0.01177, 0.9987, -0.04919, 0.01177, 0.9987, -0.04919, -0.1531, 0.9882, 0.01037, -0.1568, 0.9876, 0.01172, -0.1542, 0.988, 0.01079, -0.2382, 0.9703, -0.04276, -0.2382, 0.9703, -0.04276, -0.2382, 0.9703, -0.04276, -0.006283, 0.9991, -0.04148, -0.006283, 0.9991, -0.04148, -0.006283, 0.9991, -0.04148, 0.2133, 0.9764, -0.03476, 0.2133, 0.9764, -0.03476, 0.2133, 0.9764, -0.03476, 0.3688, 0.9294, -0.01441, 0.3688, 0.9294, -0.01441, 0.3688, 0.9294, -0.01441, 0.002378, 0.9995, -0.03257, 0.002378, 0.9995, -0.03257, 0.002378, 0.9995, -0.03257, 0.07199, 0.997, 0.02912, 0.07199, 0.997, 0.02912, 0.07199, 0.997, 0.02912, -0.07342, 0.9898, 0.1219, -0.07342, 0.9898, 0.1219, -0.07342, 0.9898, 0.1219, -0.004341, 0.9831, 0.1831, -0.004019, 0.9832, 0.1827, -0.006645, 0.9823, 0.1869, -0.03215, 0.9995, 0.002252, -0.03262, 0.9995, 0.002364, -0.03273, 0.9995, 0.002393, -0.1183, 0.993, -0.000894, -0.1183, 0.993, -0.000894, -0.1183, 0.993, -0.000894, -0.1183, 0.993, -0.000894, 0.1013, 0.994, 0.04143, 0.1013, 0.994, 0.04143, 0.1013, 0.994, 0.04143, 0.1013, 0.994, 0.04143, 0.0007553, 0.9864, -0.1643, -0.003358, 0.9859, -0.1672, -0.004025, 0.9851, -0.1717, 0.1652, 0.9862, 0.01414, 0.1652, 0.9862, 0.01414, 0.1652, 0.9862, 0.01414, 0.0233, 0.9921, 0.1235, 0.01209, 0.9949, 0.1002, 0.00898, 0.9947, 0.102, -0.08615, 0.9961, 0.01889, -0.08615, 0.9961, 0.01889, -0.08615, 0.9961, 0.01889, 0.3612, 0.9282, -0.08934, 0.3612, 0.9282, -0.08934, 0.3612, 0.9282, -0.08934, -0.1003, 0.9886, -0.1122, -0.1003, 0.9886, -0.1122, -0.1003, 0.9886, -0.1122, 0.003096, 0.9589, -0.2837, 0.003096, 0.9589, -0.2837, 0.003096, 0.9589, -0.2837, -0.1947, 0.9707, -0.141, -0.1947, 0.9707, -0.141, -0.1947, 0.9707, -0.141, 0.1911, 0.9815, 0.01449, 0.1908, 0.9815, 0.01396, 0.1896, 0.9818, 0.01201, -0.01107, 0.95, -0.312, -0.01107, 0.95, -0.312, -0.01107, 0.95, -0.312, 0.0457, 0.999, 0.002874, 0.0457, 0.999, 0.002874, 0.0457, 0.999, 0.002874, 0.01651, 0.9995, -0.02525, 0.01651, 0.9995, -0.02525, 0.01651, 0.9995, -0.02525, 0.04321, 0.9989, -0.01564, 0.04321, 0.9989, -0.01564, 0.04321, 0.9989, -0.01564, 0.04828, 0.9522, -0.3016, 0.04828, 0.9522, -0.3016, 0.04828, 0.9522, -0.3016, -0.212, 0.977, 0.02158, -0.212, 0.977, 0.02158, -0.212, 0.977, 0.02158, -0.2124, 0.9758, -0.05133, -0.2124, 0.9758, -0.05133, -0.2124, 0.9758, -0.05133, -0.129, 0.9915, -0.0191, -0.1443, 0.9895, 0.004601, -0.1364, 0.9906, -0.00953, -0.0691, 0.989, 0.1307, -0.0691, 0.989, 0.1307, -0.0691, 0.989, 0.1307, 0.1104, 0.9852, 0.1312, 0.1104, 0.9852, 0.1312, 0.1104, 0.9852, 0.1312, -0.1364, 0.9906, -0.00953, -0.1208, 0.9921, -0.03291, -0.129, 0.9915, -0.0191, 0.00898, 0.9947, 0.102, 0.01209, 0.9949, 0.1002, -1.57e-05, 0.9967, 0.08124, -0.1448, 0.9894, -0.01515, -0.1448, 0.9894, -0.01515, -0.1448, 0.9894, -0.01515, -0.1593, 0.9846, -0.07241, -0.1593, 0.9846, -0.07241, -0.1593, 0.9846, -0.07241, -0.06203, 0.998, -0.01136, -0.06203, 0.998, -0.01136, -0.06203, 0.998, -0.01136, -0.04277, 0.999, -0.01207, -0.04277, 0.999, -0.01207, -0.04277, 0.999, -0.01207, -0.09824, 0.994, 0.04786, -0.09824, 0.994, 0.04786, -0.09824, 0.994, 0.04786, -0.03819, 0.9965, 0.07437, -0.03819, 0.9965, 0.07437, -0.03819, 0.9965, 0.07437, 0.09898, 0.9945, 0.03428, 0.09898, 0.9945, 0.03428, 0.09898, 0.9945, 0.03428, 0.103, 0.9942, 0.03085, 0.103, 0.9942, 0.03085, 0.103, 0.9942, 0.03085, 0.0163, 0.9996, 0.02233, 0.0163, 0.9996, 0.02233, 0.0163, 0.9996, 0.02233, 0.2291, 0.9734, 0.008371, 0.2291, 0.9734, 0.007478, 0.2291, 0.9734, 0.007551, -0.1604, 0.9871, 0.001079, -0.1604, 0.9871, 0.00109, -0.1604, 0.9871, 0.001112, -0.1604, 0.9871, 0.001079, -0.1604, 0.9871, 0.00106, -0.1604, 0.9871, 0.00109, -0.03893, 0.9965, -0.07381, -0.03893, 0.9965, -0.07381, -0.03893, 0.9965, -0.07381, -0.004025, 0.9851, -0.1717, -0.003358, 0.9859, -0.1672, -0.001066, 0.9857, -0.1684, 0.3194, 0.9422, -0.1008, 0.3194, 0.9422, -0.1008, 0.3194, 0.9422, -0.1008, 0.01748, 0.9995, -0.02544, 0.01748, 0.9995, -0.02544, 0.01748, 0.9995, -0.02544, -0.1787, 0.971, 0.159, -0.1787, 0.971, 0.159, -0.1787, 0.971, 0.159, 0.01585, 0.9731, 0.23, 0.01417, 0.9723, 0.2334, 0.02511, 0.9762, 0.2156, 0.0001955, 0.9714, 0.2374, 0.0001955, 0.9714, 0.2374, 0.0001955, 0.9714, 0.2374, 0.03057, 0.9995, 0.005904, 0.0306, 0.9995, 0.005437, 0.03391, 0.9994, 0.003126, 0.0382, 0.9993, 0.005872, 0.03057, 0.9995, 0.005904, 0.02599, 0.9996, 0.007121, 0.0306, 0.9995, 0.005437, 0.08387, 0.9833, 0.1614, 0.08404, 0.9833, 0.1616, 0.08381, 0.9833, 0.1613, 0.08353, 0.9834, 0.161, 0.08387, 0.9833, 0.1614, 0.08381, 0.9833, 0.1613, -0.006645, 0.9823, 0.1869, -0.004019, 0.9832, 0.1827, -0.006749, 0.9823, 0.1872, 0.1175, 0.9799, -0.1613, 0.1175, 0.9799, -0.1613, 0.1175, 0.9799, -0.1613, 0.02511, 0.9762, 0.2156, 0.02408, 0.9767, 0.2131, 0.01585, 0.9731, 0.23, -0.06502, 0.981, 0.1826, -0.06502, 0.981, 0.1826, -0.06502, 0.981, 0.1826, -0.1335, 0.9857, 0.1029, -0.1393, 0.9843, 0.1087, -0.1405, 0.984, 0.1099, -0.1335, 0.9857, 0.1029, -0.1327, 0.9859, 0.1021, -0.1393, 0.9843, 0.1087, -0.2717, 0.9518, -0.1422, -0.2717, 0.9518, -0.1422, -0.2717, 0.9518, -0.1422, -0.01645, 0.9748, -0.2224, -0.01645, 0.9748, -0.2224, -0.01645, 0.9748, -0.2224, -0.09174, 0.9859, -0.1396, -0.09174, 0.9859, -0.1396, -0.09174, 0.9859, -0.1396, -0.2011, 0.9796, 8.747e-05, -0.2011, 0.9796, 8.747e-05, -0.2011, 0.9796, 8.747e-05, -0.2714, 0.9619, -0.0321, -0.2714, 0.9619, -0.0321, -0.2714, 0.9619, -0.0321, -0.0129, 0.9958, -0.09084, -0.01367, 0.9968, -0.07874, -0.0105, 0.9958, -0.09058, -0.03205, 0.9978, -0.05835, -0.03205, 0.9978, -0.05835, -0.03205, 0.9978, -0.05835, -0.03358, 0.9941, -0.1033, -0.03358, 0.9941, -0.1033, -0.03358, 0.9941, -0.1033, 0.04608, 0.9903, -0.1314, 0.04608, 0.9903, -0.1314, 0.04608, 0.9903, -0.1314, 0.009761, 0.981, 0.1937, 0.004555, 0.9803, 0.1973, 0.006951, 0.9801, 0.1982, 0.009761, 0.981, 0.1937, 0.006951, 0.9801, 0.1982, 0.005575, 0.9827, 0.1854, 0.1603, 0.9844, -0.07198, 0.1703, 0.983, -0.0683, 0.145, 0.9864, -0.07703, 0.1364, 0.9874, -0.07997, 0.1603, 0.9844, -0.07198, 0.145, 0.9864, -0.07703, -0.03584, 0.9991, -0.02231, -0.03584, 0.9991, -0.02231, -0.03584, 0.9991, -0.02231, -0.1938, 0.9807, -0.02547, -0.1938, 0.9807, -0.02547, -0.1938, 0.9807, -0.02547, -0.1938, 0.9807, -0.02547, -0.1642, 0.9864, 0.006187, -0.1642, 0.9864, 0.006187, -0.1642, 0.9864, 0.006187, 0.1187, 0.9924, -0.03374, 0.1187, 0.9924, -0.03374, 0.1187, 0.9924, -0.03374, -0.1817, 0.9834, -0.003142, -0.1817, 0.9834, -0.003142, -0.1817, 0.9834, -0.003142, -0.2576, 0.9522, 0.164, -0.2576, 0.9522, 0.164, -0.2576, 0.9522, 0.164, -0.01658, 0.9999, 0.002863, -0.01658, 0.9999, 0.002863, -0.01658, 0.9999, 0.002863, -0.134, 0.9908, 0.0186, -0.134, 0.9908, 0.0186, -0.134, 0.9908, 0.0186, -0.1581, 0.9873, 0.01221, -0.1542, 0.988, 0.01079, -0.1568, 0.9876, 0.01172, 0.03071, 0.9985, -0.04422, 0.02348, 0.9986, -0.04727, 0.02651, 0.9985, -0.04689, 0.04419, 0.999, 0.002091, 0.04419, 0.999, 0.002091, 0.04419, 0.999, 0.002091, -0.2312, 0.9668, 0.1088, -0.2312, 0.9668, 0.1088, -0.2312, 0.9668, 0.1088, 0.2164, 0.9763, 0.006873, 0.2164, 0.9763, 0.006873, 0.2164, 0.9763, 0.006873, 0.1419, 0.9898, -0.008055, 0.1419, 0.9898, -0.008055, 0.1419, 0.9898, -0.008055, 0.1692, 0.9852, -0.02662, 0.1692, 0.9852, -0.02662, 0.1692, 0.9852, -0.02662, 0.2095, 0.9771, -0.03795, 0.2181, 0.9752, -0.03766, 0.2173, 0.9754, -0.03769, 0.6704, -0.7415, 0.02543, 0.6704, -0.7415, 0.02543, 0.6704, -0.7415, 0.02543, 0.08399, 0.996, 0.0295, 0.08399, 0.996, 0.0295, 0.08399, 0.996, 0.0295, -0.03654, 0.9993, -0.005781, -0.04072, 0.9992, -0.002188, -0.04204, 0.9991, -0.001389, 0.2735, 0.9619, 0.006904, 0.2735, 0.9619, 0.006904, 0.2735, 0.9619, 0.006904, 0.09625, 0.9954, -0.0005472, 0.09696, 0.9953, -0.003232, 0.0977, 0.9952, -0.006058, 0.2223, 0.9723, 0.07243, 0.2223, 0.9723, 0.07243, 0.2223, 0.9723, 0.07243, 0.1713, 0.9847, 0.03195, 0.1713, 0.9847, 0.03195, 0.1713, 0.9847, 0.03195, -0.09787, 0.9949, -0.02403, -0.09787, 0.9949, -0.02403, -0.09787, 0.9949, -0.02403, -0.04926, 0.9879, -0.1472, -0.04926, 0.9879, -0.1472, -0.04926, 0.9879, -0.1472, -0.1985, 0.9801, 0.001772, -0.1985, 0.9801, 0.001772, -0.1985, 0.9801, 0.001772, 0.1678, 0.9845, 0.0508, 0.1678, 0.9845, 0.0508, 0.1678, 0.9845, 0.0508, -0.06094, 0.9901, -0.1266, -0.06094, 0.9901, -0.1266, -0.06094, 0.9901, -0.1266, -0.08742, 0.9959, 0.02143, -0.08742, 0.9959, 0.02143, -0.08742, 0.9959, 0.02143, 0.01159, 0.9999, -0.0007317, 0.01159, 0.9999, -0.0007317, 0.01159, 0.9999, -0.0007317, 0.01159, 0.9999, -0.0007317, -0.1267, 0.9919, 0.001682, -0.1267, 0.9919, 0.001682, -0.1267, 0.9919, 0.001682, -0.06333, 0.998, 4.826e-05, -0.05918, 0.9982, 0.003498, -0.06114, 0.9981, 0.001791, 0.2105, 0.9766, 0.04381, 0.2105, 0.9766, 0.04381, 0.2105, 0.9766, 0.04381, 0.1835, 0.983, -0.006025, 0.1835, 0.983, -0.006025, 0.1835, 0.983, -0.006025, 0.02773, 0.9985, 0.04727, 0.02773, 0.9985, 0.04727, 0.02773, 0.9985, 0.04727, 0.1983, 0.9796, 0.03377, 0.1983, 0.9796, 0.03377, 0.1983, 0.9796, 0.03377, 0.03828, 0.9992, 0.00615, 0.03057, 0.9995, 0.005904, 0.0382, 0.9993, 0.005872, -0.1512, 0.9885, -0.004824, -0.1509, 0.9885, -0.006297, -0.1493, 0.9887, -0.01504, 0.05472, 0.9984, 0.01291, 0.05472, 0.9984, 0.01291, 0.05472, 0.9984, 0.01291, 2.125e-05, 0.998, -0.06397, 2.125e-05, 0.998, -0.06397, 2.125e-05, 0.998, -0.06397, 0.159, 0.9866, 0.03753, 0.159, 0.9866, 0.03753, 0.159, 0.9866, 0.03753, 0.159, 0.9866, 0.03753, -0.2121, 0.9742, 0.07666, -0.2121, 0.9742, 0.07666, -0.2121, 0.9742, 0.07666, 0.01188, 0.9992, -0.03816, 0.01188, 0.9992, -0.03816, 0.01188, 0.9992, -0.03816, -0.002624, 0.9993, -0.03597, -0.002624, 0.9993, -0.03597, -0.002624, 0.9993, -0.03597, 0.1537, 0.9881, 0.002052, 0.1537, 0.9881, 0.002052, 0.1537, 0.9881, 0.002052, 0.1782, 0.9837, -0.02366, 0.1782, 0.9837, -0.02366, 0.1782, 0.9837, -0.02366, 0.1812, 0.9834, -0.004778, 0.1723, 0.985, -0.001083, 0.1698, 0.9855, -3.207e-05, 0.02439, 0.9995, -0.02152, 0.02439, 0.9995, -0.02152, 0.02439, 0.9995, -0.02152, 0.004863, 1.0, -0.004771, 0.004863, 1.0, -0.004771, 0.004863, 1.0, -0.004771, 0.001434, 0.9959, -0.09074, 0.001434, 0.9959, -0.09074, 0.001434, 0.9959, -0.09074, -0.04893, 0.9881, -0.1457, -0.04893, 0.9881, -0.1457, -0.04893, 0.9881, -0.1457, 0.1345, 0.9878, 0.07796, 0.1345, 0.9878, 0.07796, 0.1345, 0.9878, 0.07796, 0.02074, 0.9941, 0.1066, 0.02074, 0.9941, 0.1066, 0.02074, 0.9941, 0.1066, 0.004555, 0.9803, 0.1973, 0.003889, 0.9806, 0.1961, 0.006951, 0.9801, 0.1982, 0.07095, 0.9964, -0.04547, 0.07095, 0.9964, -0.04547, 0.07095, 0.9964, -0.04547, -0.006243, 0.999, -0.04369, -0.006243, 0.999, -0.04369, -0.006243, 0.999, -0.04369, -0.2869, 0.9574, -0.03336, -0.2869, 0.9574, -0.03336, -0.2869, 0.9574, -0.03336, -0.1315, 0.9911, 0.02039, -0.1315, 0.9911, 0.02039, -0.1315, 0.9911, 0.02039, -0.004025, 0.9851, -0.1717, -0.004195, 0.986, -0.1666, 0.0007553, 0.9864, -0.1643, -0.06593, 0.9902, -0.1235, -0.1108, 0.9887, -0.1005, -0.01439, 0.9916, -0.1286, 0.01631, 0.9706, 0.2401, 0.01631, 0.9706, 0.2401, 0.01631, 0.9706, 0.2401, 0.2504, 0.9581, 0.1391, 0.2504, 0.9581, 0.1391, 0.2504, 0.9581, 0.1391, 0.004389, 0.9918, 0.1279, 0.00568, 0.9917, 0.1282, -0.002074, 0.9918, 0.1275, -0.1368, 0.9877, -0.0755, -0.1368, 0.9877, -0.0755, -0.1368, 0.9877, -0.0755, 0.00502, 0.9692, -0.2461, 0.0002074, 0.9697, -0.2444, 0.004781, 0.969, -0.2472, 0.01432, 0.9944, -0.105, 0.01432, 0.9944, -0.105, 0.01432, 0.9944, -0.105, 0.00502, 0.9692, -0.2461, 0.0003611, 0.9698, -0.2438, 0.0002074, 0.9697, -0.2444, 0.006388, 0.9848, 0.1734, 0.006388, 0.9848, 0.1734, 0.006388, 0.9848, 0.1734, -0.0366, 0.9909, 0.1294, -0.0366, 0.9909, 0.1294, -0.0366, 0.9909, 0.1294, -0.1236, 0.9921, 0.02092, -0.1236, 0.9921, 0.02092, -0.1236, 0.9921, 0.02092, -0.1765, 0.9843, 0.004747, -0.1765, 0.9843, 0.004747, -0.1765, 0.9843, 0.004747, -0.1925, 0.9787, 0.0712, -0.1925, 0.9787, 0.0712, -0.1925, 0.9787, 0.0712, 0.2291, 0.9734, 0.007478, 0.2284, 0.9736, -0.0005925, 0.2291, 0.9734, 0.007551, 0.04111, 0.998, 0.04744, 0.04111, 0.998, 0.04744, 0.04111, 0.998, 0.04744, -0.0129, 0.9958, -0.09084, -0.01219, 0.997, -0.0766, -0.01367, 0.9968, -0.07874, 0.006201, 0.9935, -0.1134, 0.006201, 0.9935, -0.1134, 0.006201, 0.9935, -0.1134, 0.1382, 0.9904, 0.002572, 0.1382, 0.9904, 0.002572, 0.1382, 0.9904, 0.002572, -0.1009, 0.9948, -0.01078, -0.1009, 0.9948, -0.01078, -0.1009, 0.9948, -0.01078, -0.2307, 0.9718, -0.04773, -0.2307, 0.9718, -0.04773, -0.2307, 0.9718, -0.04773, 0.01714, 0.9785, -0.2057, 0.01714, 0.9785, -0.2057, 0.01714, 0.9785, -0.2057, 0.2095, 0.9771, -0.03795, 0.2173, 0.9754, -0.03769, 0.2068, 0.9777, -0.03804, -0.09847, 0.9916, -0.08439, -0.09847, 0.9916, -0.08439, -0.09847, 0.9916, -0.08439, -0.1392, 0.9849, -0.1027, -0.1392, 0.9849, -0.1027, -0.1392, 0.9849, -0.1027, -0.03524, 0.9721, 0.2321, -0.03861, 0.9721, 0.2314, -0.03139, 0.9721, 0.2326, -0.1743, 0.9847, -0.00328, -0.1743, 0.9847, -0.003327, -0.1737, 0.9848, -0.0008292, -0.1496, 0.9879, 0.0419, -0.1496, 0.9879, 0.0419, -0.1496, 0.9879, 0.0419, -0.057, 0.9982, 0.01607, -0.057, 0.9982, 0.01607, -0.057, 0.9982, 0.01607, -0.167, 0.9856, 0.02856, -0.167, 0.9856, 0.02856, -0.167, 0.9856, 0.02856, -0.01959, 0.9998, 0.005673, -0.01959, 0.9998, 0.005673, -0.01959, 0.9998, 0.005673, -0.01959, 0.9998, 0.005673, 0.1312, 0.9912, -0.01736, 0.1312, 0.9912, -0.01736, 0.1312, 0.9912, -0.01736, -0.202, 0.9792, 0.01858, -0.202, 0.9792, 0.01858, -0.202, 0.9792, 0.01858, -0.02939, 0.9983, -0.04935, -0.02939, 0.9983, -0.04935, -0.02939, 0.9983, -0.04935, 0.02651, 0.9985, -0.04689, 0.03292, 0.9985, -0.04328, 0.03071, 0.9985, -0.04422, 0.2369, 0.9712, -0.02713, 0.2369, 0.9712, -0.02713, 0.2369, 0.9712, -0.02713, 0.502, 0.8512, -0.153, 0.502, 0.8512, -0.153, 0.502, 0.8512, -0.153, 0.2271, 0.9663, -0.1209, 0.2271, 0.9663, -0.1209, 0.2271, 0.9663, -0.1209, 0.2271, 0.9663, -0.1209, -0.01093, 0.9968, -0.0787, -0.01093, 0.9968, -0.0787, -0.01093, 0.9968, -0.0787, -0.08357, 0.9904, -0.1101, -0.08357, 0.9904, -0.1101, -0.08357, 0.9904, -0.1101, -0.08357, 0.9904, -0.1101, -0.1882, 0.9798, -0.06737, -0.1882, 0.9798, -0.06737, -0.1882, 0.9798, -0.06737, -0.1882, 0.9798, -0.06737, -0.04719, 0.9987, -0.01857, -0.04719, 0.9987, -0.01857, -0.04719, 0.9987, -0.01857, 0.2091, 0.9767, -0.04793, 0.2091, 0.9767, -0.04793, 0.2091, 0.9767, -0.04793, 0.2091, 0.9767, -0.04793, 0.007516, 1.0, -0.002057, 0.007516, 1.0, -0.002057, 0.007516, 1.0, -0.002057, -0.0004801, 1.0, -0.001337, -0.0004801, 1.0, -0.001337, -0.0004801, 1.0, -0.001337, -0.235, 0.972, 0.003049, -0.235, 0.972, 0.003049, -0.235, 0.972, 0.003049, -0.1578, 0.9873, 0.01561, -0.1578, 0.9873, 0.01561, -0.1578, 0.9873, 0.01561, -0.1401, 0.9901, 0.0001296, -0.1401, 0.9901, 0.0001296, -0.1401, 0.9901, 0.0001296, -0.07562, 0.997, 0.01877, -0.07562, 0.997, 0.01877, -0.07562, 0.997, 0.01877, -0.1493, 0.9887, -0.01504, -0.1509, 0.9885, -0.006297, -0.149, 0.9887, -0.01639, -0.149, 0.9887, -0.01639, -0.2164, 0.9763, 0.009828, -0.2164, 0.9763, 0.009828, -0.2164, 0.9763, 0.009828, -0.03262, 0.9995, 0.002364, -0.03215, 0.9995, 0.002252, -0.0219, 0.9998, -0.0002131, -0.0219, 0.9998, -0.0002131, 0.0306, 0.9995, 0.005437, 0.03983, 0.9992, 0.00123, 0.03983, 0.9992, 0.00123, 0.03484, 0.9994, 0.002671, 0.03391, 0.9994, 0.003126, 0.0306, 0.9995, 0.005437, 0.03484, 0.9994, 0.002671, 0.1924, 0.9811, 0.02089, 0.1924, 0.9811, 0.02089, 0.1924, 0.9811, 0.02089, 0.2214, 0.9749, 0.02354, 0.216, 0.9763, 0.01497, 0.2303, 0.9724, 0.03744, -0.048, 0.9988, -0.00628, -0.048, 0.9988, -0.00628, -0.048, 0.9988, -0.00628, -0.048, 0.9988, -0.00628, -0.06125, 0.9981, 0.001691, -0.05918, 0.9982, 0.003498, -0.06333, 0.998, 4.826e-05, 0.2058, 0.9786, -0.007451, 0.2058, 0.9786, -0.007451, 0.2058, 0.9786, -0.007451, 0.1435, 0.9896, -0.002445, 0.1435, 0.9896, -0.002445, 0.1435, 0.9896, -0.002445, 0.1435, 0.9896, -0.002445, -0.1952, 0.9807, -0.01524, -0.1952, 0.9807, -0.01524, -0.1952, 0.9807, -0.01524, -0.03317, 0.9989, 0.03413, -0.0352, 0.9988, 0.03444, -0.02785, 0.9991, 0.03312, -0.1014, 0.9945, 0.02524, -0.1014, 0.9945, 0.02524, -0.1014, 0.9945, 0.02524, -0.1014, 0.9945, 0.02524, -0.01342, 0.9999, 0.007486, -0.01342, 0.9999, 0.007486, -0.01342, 0.9999, 0.007486, -0.01342, 0.9999, 0.007486, -0.09068, 0.9956, 0.0224, -0.09068, 0.9956, 0.0224, -0.09068, 0.9956, 0.0224, -0.1946, 0.9806, 0.02517, -0.1946, 0.9806, 0.02517, -0.1946, 0.9806, 0.02517, -0.1946, 0.9806, 0.02517, 0.0002761, 1.0, -0.0007068, -0.0006392, 1.0, 0.000453, 0.0001303, 1.0, -0.0005219, -0.02464, 0.9992, 0.03282, -0.03317, 0.9989, 0.03413, -0.02785, 0.9991, 0.03312, 0.001506, 1.0, 0.00956, 0.001506, 1.0, 0.00956, 0.001506, 1.0, 0.00956, 0.001506, 1.0, 0.00956, 0.05021, 0.9978, 0.04231, 0.05021, 0.9978, 0.04231, 0.05021, 0.9978, 0.04231, 0.05021, 0.9978, 0.04231, -0.05189, 0.9979, 0.03823, -0.05189, 0.9979, 0.03823, -0.05189, 0.9979, 0.03823, 0.1472, 0.9891, 0.005198, 0.1472, 0.9891, 0.005198, 0.1472, 0.9891, 0.005198, 0.2129, 0.9767, 0.02562, 0.2129, 0.9767, 0.02562, 0.2129, 0.9767, 0.02562, -0.06086, 0.9981, 0.003168, -0.06086, 0.9981, 0.003168, -0.06086, 0.9981, 0.003168, -0.06086, 0.9981, 0.003168, -0.1259, 0.9918, 0.02072, -0.1259, 0.9918, 0.02072, -0.1259, 0.9918, 0.02072, -0.01346, 0.9997, 0.02038, -0.01346, 0.9997, 0.02038, -0.01346, 0.9997, 0.02038, -0.01346, 0.9997, 0.02038, 0.02734, 0.9993, 0.02544, 0.02734, 0.9993, 0.02544, 0.02734, 0.9993, 0.02544, 0.02734, 0.9993, 0.02544, 0.6168, -0.7829, 0.08082, 0.6168, -0.7829, 0.08082, 0.6168, -0.7829, 0.08082, 0.06138, 0.9981, -0.001808, 0.06138, 0.9981, -0.001808, 0.06138, 0.9981, -0.001808, 0.06138, 0.9981, -0.001808, -0.09203, 0.995, 0.03817, -0.09203, 0.995, 0.03817, -0.09203, 0.995, 0.03817, 0.00568, 0.9917, 0.1282, -0.001583, 0.9913, 0.1314, -0.003377, 0.9912, 0.1322, 0.1029, 0.9943, 0.02885, 0.1029, 0.9943, 0.02885, 0.1029, 0.9943, 0.02885, -0.004019, 0.9832, 0.1827, -0.002873, 0.9836, 0.1801, -0.002901, 0.9837, 0.1797, -0.004019, 0.9832, 0.1827, -0.004341, 0.9831, 0.1831, -0.002873, 0.9836, 0.1801, 0.1896, 0.9818, 0.01201, 0.1908, 0.9815, 0.01396, 0.1895, 0.9818, 0.0118])] * 3)])

# ---- objects
ob_sm_env_road_dirt_straight_01 = bpy.data.objects.new('SM_Env_Road_Dirt_Straight_01', me_mesh)

# ---- transforms, parenting, visibility, modifiers, constraints
ob_sm_env_road_dirt_straight_01.location = (0.0, 0.0, 0.0)
ob_sm_env_road_dirt_straight_01.rotation_euler = (1.571, -0.0, 0.0)
ob_sm_env_road_dirt_straight_01.scale = (0.01, 0.01, 0.01)
ob_sm_env_road_dirt_straight_01.color = (0.8, 0.8, 0.8, 1.0)

# ---- collection membership
scene.collection.objects.link(ob_sm_env_road_dirt_straight_01)

# ---- scene / render settings (as saved in the file)
scene.frame_start = 1; scene.frame_end = 250; scene.frame_set(1)
scene.render.engine = 'BLENDER_EEVEE_NEXT'
scene.cycles.sampling_pattern = 'TABULATED_SOBOL'
scene.view_settings.view_transform = 'Filmic'
bpy.context.view_layer.update()

# ---- added for rendering (the .blend has no active camera and no usable light): camera, sun
cam_auto = bpy.data.cameras.new('AutoCamera')
cam_auto.lens = 50.0
cam_auto.sensor_width = 36.0
cam_auto.clip_end = 1000.0
ob_auto_camera = bpy.data.objects.new('AutoCamera', cam_auto)
scene.collection.objects.link(ob_auto_camera)
ob_auto_camera.location = (0.185322, -0.222069, 0.149403)
ob_auto_camera.rotation_euler = (1.09748, -7.21219e-08, 0.694738)
scene.camera = ob_auto_camera
light_auto_sun = bpy.data.lights.new('AutoSun', 'SUN')
light_auto_sun.energy = 3.0
light_auto_sun.angle = 0.0523599
ob_auto_sun = bpy.data.objects.new('AutoSun', light_auto_sun)
scene.collection.objects.link(ob_auto_sun)
ob_auto_sun.rotation_euler = (0.872665, 0.174533, 0.523599)
bpy.context.view_layer.update()
